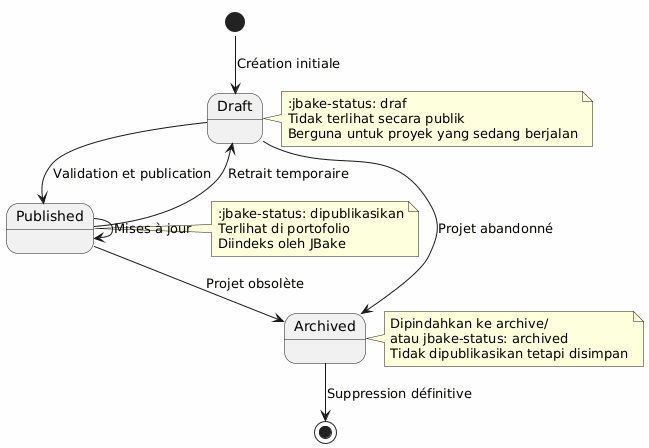

The diagram above was rendered by PlantUML. Its source (embedded in the PNG):
@startuml
skinparam backgroundColor #FEFEFE

[*] --> Draft : Création initiale
Draft --> Published : Validation et publication
Published --> Draft : Retrait temporaire
Draft --> Archived : Projet abandonné
Published --> Archived : Projet obsolète
Archived --> [*] : Suppression définitive
Published --> Published : Mises à jour

note right of Draft
:jbake-status: draf
Tidak terlihat secara publik
Berguna untuk proyek yang sedang berjalan
end note

note right of Published
:jbake-status: dipublikasikan
Terlihat di portofolio
Diindeks oleh JBake
end note

note right of Archived
Dipindahkan ke archive/
atau jbake-status: archived
Tidak dipublikasikan tetapi disimpan
end note
@enduml